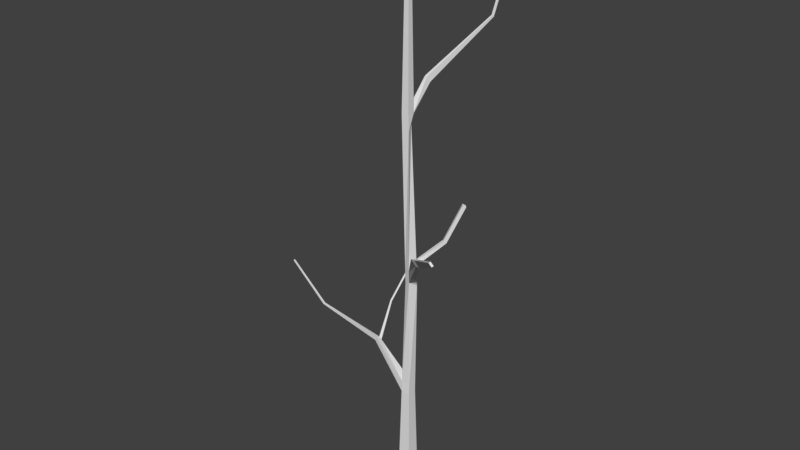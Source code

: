 # Source: tree1.blend  (saved by Blender 2.79.0; exported with 4.5.12 LTS)
import bpy
from mathutils import Matrix  # noqa: F401  (used for matrix-valued properties, if any)

bpy.ops.wm.read_factory_settings(use_empty=True)
scene = bpy.context.scene
scene.name = 'Scene'

# ---- collections
col_collection_1 = bpy.data.collections.new('Collection 1'); scene.collection.children.link(col_collection_1)

# ---- materials (node trees are filled in below, after node groups)
mat_material = bpy.data.materials.new('Material')
mat_material.alpha_threshold = 0.0
mat_material.use_transparent_shadow = False
mat_material.roughness = 0.5
mat_material.line_color = (0.0, 0.0, 0.0, 1.0)

# ---- material node trees

# ---- world
world_world = bpy.data.worlds.new('World'); scene.world = world_world
world_world.color = (0.05088, 0.05088, 0.05088)
world_world.use_sun_shadow = False
world_world.sun_shadow_jitter_overblur = 0.0
world_world.cycles.sampling_method = 'MANUAL'

# ---- meshes
me_cube = bpy.data.meshes.new('Cube')
me_cube.from_pydata([(1.0, 1.0, -1.0), (1.0, -1.0, -1.0), (-1.0, -1.0, -1.0), (-1.0, 1.0, -1.0), (1.0, 1.0, 1.0), (1.0, -1.0, 1.0), (-1.0, -1.0, 1.0), (-1.0, 1.0, 1.0), (0.7305, 0.7305, 14.07), (0.7305, -0.7305, 14.07), (-0.7305, 0.7305, 14.07), (-0.7305, -0.7305, 14.07), (0.4954, 1.346, 33.16), (0.05842, -0.009821, 33.2), (-0.8977, 1.636, 32.61), (-0.8977, 0.3354, 32.61), (-0.8966, 2.05, 59.07), (-0.8966, 0.8629, 59.07), (-2.084, 2.05, 59.07), (-2.084, 0.8629, 59.07), (-1.214, 1.733, 83.0), (-1.214, 1.18, 83.0), (-1.767, 1.733, 83.0), (-1.767, 1.18, 83.0), (-0.7724, 0.8125, 56.54), (-1.971, 0.8125, 56.54), (-1.265, 1.931, 57.71), (-2.249, 1.938, 57.65), (-2.05, 6.226, 62.82), (-2.435, 6.369, 62.88), (-1.828, 6.837, 62.01), (-2.223, 6.983, 62.07), (2.375, 15.21, 70.39), (2.243, 15.26, 70.43), (2.475, 15.5, 70.18), (2.34, 15.56, 70.23), (2.121, 19.57, 78.52), (1.989, 19.62, 78.56), (2.221, 19.86, 78.31), (2.086, 19.92, 78.36), (-1.024, 0.3917, 35.43), (-1.057, 1.672, 35.56), (-0.03919, 0.0298, 35.19), (0.3569, 1.37, 35.24), (7.964, -7.336, 42.52), (8.216, -7.853, 42.09), (7.452, -7.971, 42.99), (7.591, -7.39, 42.94), (16.98, -16.0, 49.01), (16.86, -16.23, 48.87), (16.44, -16.3, 49.36), (16.54, -16.07, 49.52), (6.543, -7.551, 42.7), (7.177, -7.187, 42.81), (7.525, -7.11, 42.36), (7.252, -7.386, 41.73), (11.25, -5.947, 46.07), (10.86, -6.148, 46.27), (10.59, -5.859, 46.34), (10.97, -5.62, 46.14), (13.67, -5.108, 51.8), (13.28, -5.308, 51.99), (13.0, -5.02, 52.07), (13.38, -4.78, 51.87), (-0.7464, -0.6291, 15.84), (-0.7464, 0.8167, 15.84), (0.697, 0.799, 15.88), (0.697, -0.6101, 15.88), (-7.1, 0.4645, 20.15), (-6.894, 1.073, 20.29), (-6.717, 1.034, 20.64), (-6.743, 0.3923, 20.87), (-15.66, -1.962, 24.48), (-15.63, -1.753, 24.46), (-15.5, -1.733, 24.68), (-15.52, -1.94, 24.7), (-23.34, -0.5471, 28.97), (-23.32, -0.3765, 28.95), (-23.22, -0.3602, 29.13), (-23.24, -0.529, 29.15), (-6.178, 0.2914, 19.27), (-6.432, 1.046, 19.84), (-6.282, 1.019, 20.27), (-5.874, 0.2444, 20.14), (-8.852, 6.244, 23.98), (-8.974, 6.369, 23.89), (-8.799, 6.559, 23.71), (-8.681, 6.408, 23.83), (-8.357, 10.2, 28.69), (-8.479, 10.32, 28.61), (-8.304, 10.51, 28.43), (-8.187, 10.36, 28.54)], [], [(0, 1, 2, 3), (5, 4, 8, 9), (0, 4, 5, 1), (1, 5, 6, 2), (2, 6, 7, 3), (4, 0, 3, 7), (65, 64, 15, 14), (7, 6, 11, 10), (4, 7, 10, 8), (6, 5, 9, 11), (25, 24, 17, 19), (66, 65, 14, 12), (64, 67, 13, 15), (67, 66, 12, 13), (19, 17, 21, 23), (24, 26, 16, 17), (27, 25, 19, 18), (26, 27, 31, 30), (20, 22, 23, 21), (17, 16, 20, 21), (18, 19, 23, 22), (16, 18, 22, 20), (43, 41, 27, 26), (41, 40, 25, 27), (42, 43, 26, 24), (40, 42, 24, 25), (29, 28, 32, 33), (18, 16, 28, 29), (27, 18, 29, 31), (16, 26, 30, 28), (34, 35, 39, 38), (30, 31, 35, 34), (28, 30, 34, 32), (31, 29, 33, 35), (38, 39, 37, 36), (32, 34, 38, 36), (35, 33, 37, 39), (33, 32, 36, 37), (15, 13, 42, 40), (53, 52, 46, 47), (14, 15, 40, 41), (12, 14, 41, 43), (46, 45, 49, 50), (53, 47, 57, 58), (55, 54, 44, 45), (52, 55, 45, 46), (49, 48, 51, 50), (44, 47, 51, 48), (45, 44, 48, 49), (47, 46, 50, 51), (42, 13, 55, 52), (13, 12, 54, 55), (12, 43, 53, 54), (43, 42, 52, 53), (56, 59, 63, 60), (47, 44, 56, 57), (54, 53, 58, 59), (44, 54, 59, 56), (63, 62, 61, 60), (57, 56, 60, 61), (59, 58, 62, 63), (58, 57, 61, 62), (9, 8, 66, 67), (11, 9, 67, 64), (8, 10, 65, 66), (81, 80, 68, 69), (68, 71, 75, 72), (82, 81, 86, 87), (80, 83, 71, 68), (83, 82, 70, 71), (73, 72, 76, 77), (69, 68, 72, 73), (71, 70, 74, 75), (70, 69, 73, 74), (77, 76, 79, 78), (75, 74, 78, 79), (74, 73, 77, 78), (72, 75, 79, 76), (64, 65, 82, 83), (11, 64, 83, 80), (65, 10, 81, 82), (10, 11, 80, 81), (87, 86, 90, 91), (70, 82, 87, 84), (81, 69, 85, 86), (69, 70, 84, 85), (91, 90, 89, 88), (86, 85, 89, 90), (84, 87, 91, 88), (85, 84, 88, 89)])
me_cube.materials.append(mat_material)
me_cube.use_remesh_preserve_volume = False
me_cube.use_remesh_preserve_attributes = False
me_cube.use_mirror_vertex_groups = False
me_cube.update()

# ---- objects
ob_cube = bpy.data.objects.new('Cube', me_cube)

# ---- transforms, parenting, visibility, modifiers, constraints
ob_cube.location = (0.0, 0.0, 0.0)
ob_cube.scale = (0.3925, 0.3925, 0.3925)
ob_cube.lock_rotations_4d = False
ob_cube.empty_display_type = 'ARROWS'
ob_cube.lineart.crease_threshold = 0.0

# ---- collection membership
col_collection_1.objects.link(ob_cube)

# ---- scene / render settings (as saved in the file)
scene.frame_start = 1; scene.frame_end = 250; scene.frame_set(1)
scene.render.engine = 'BLENDER_EEVEE_NEXT'
scene.render.resolution_percentage = 50
scene.render.dither_intensity = 0.0
scene.cycles.use_denoising = False
scene.cycles.samples = 128
scene.cycles.sampling_pattern = 'TABULATED_SOBOL'
scene.cycles.use_adaptive_sampling = False
scene.cycles.use_light_tree = False
scene.cycles.blur_glossy = 0.0
scene.cycles.sample_clamp_indirect = 0.0
scene.view_settings.view_transform = 'Standard'
bpy.context.view_layer.update()

# ---- added for rendering (the .blend has no active camera and no usable light): camera, sun
cam_auto = bpy.data.cameras.new('AutoCamera')
cam_auto.lens = 50.0
cam_auto.sensor_width = 36.0
cam_auto.clip_end = 1000.0
ob_auto_camera = bpy.data.objects.new('AutoCamera', cam_auto)
scene.collection.objects.link(ob_auto_camera)
ob_auto_camera.location = (35.0568, -42.8556, 45.137)
ob_auto_camera.rotation_euler = (1.09748, -7.21219e-08, 0.694738)
scene.camera = ob_auto_camera
light_auto_sun = bpy.data.lights.new('AutoSun', 'SUN')
light_auto_sun.energy = 3.0
light_auto_sun.angle = 0.0523599
ob_auto_sun = bpy.data.objects.new('AutoSun', light_auto_sun)
scene.collection.objects.link(ob_auto_sun)
ob_auto_sun.rotation_euler = (0.872665, 0.174533, 0.523599)
bpy.context.view_layer.update()
